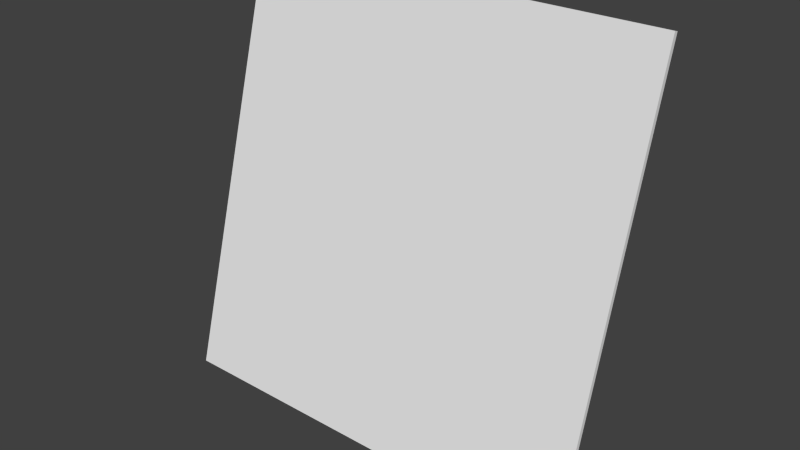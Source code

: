 # Source: glass.blend  (saved by Blender 2.71.0; exported with 4.5.12 LTS)
import bpy
from mathutils import Matrix  # noqa: F401  (used for matrix-valued properties, if any)

bpy.ops.wm.read_factory_settings(use_empty=True)
scene = bpy.context.scene
scene.name = 'Scene'

# ---- collections
col_collection_1 = bpy.data.collections.new('Collection 1'); scene.collection.children.link(col_collection_1)

# ---- materials (node trees are filled in below, after node groups)
mat_none = bpy.data.materials.new('None')
mat_none.alpha_threshold = 0.0
mat_none.use_transparent_shadow = False
mat_none.specular_color = (0.8, 0.8, 0.8)
mat_none.roughness = 0.5
mat_none.specular_intensity = 1.0
mat_none.line_color = (0.0, 0.0, 0.0, 1.0)

# ---- material node trees

# ---- world
world_world = bpy.data.worlds.new('World'); scene.world = world_world
world_world.color = (0.05088, 0.05088, 0.05088)
world_world.use_sun_shadow = False
world_world.sun_shadow_jitter_overblur = 0.0
world_world.cycles.sampling_method = 'MANUAL'
world_world.cycles.sample_map_resolution = 256

# ---- meshes
me_plane_plane_010 = bpy.data.meshes.new('Plane_Plane.010')
me_plane_plane_010.from_pydata([(-5.0, -0.4816, 0.1344), (-5.0, 9.15, -2.554), (5.0, 9.15, -2.554), (5.0, -0.4816, 0.1344), (-5.0, -0.4547, 0.2307), (5.0, -0.4547, 0.2307), (5.0, 9.177, -2.457), (-5.0, 9.177, -2.457)], [], [(0, 1, 2, 3), (4, 5, 6, 7), (2, 1, 7, 6), (3, 2, 6, 5), (0, 3, 5, 4), (1, 0, 4, 7)])
_uv = me_plane_plane_010.uv_layers.new(name='UVMap')
_uv.uv.foreach_set('vector', [0.0, 0.0, 1.0, 0.0, 1.0, 1.0, 0.0, 1.0, 0.0, 0.0, 1.0, 0.0, 1.0, 1.0, 0.0, 1.0, 0.0, 0.0, 1.0, 0.0, 1.0, 1.0, 0.0, 1.0, 0.0, 0.0, 1.0, 0.0, 1.0, 1.0, 0.0, 1.0, 0.0, 0.0, 1.0, 0.0, 1.0, 1.0, 0.0, 1.0, 0.0, 0.0, 1.0, 0.0, 1.0, 1.0, 0.0, 1.0])
me_plane_plane_010.materials.append(mat_none)
me_plane_plane_010.use_remesh_preserve_volume = False
me_plane_plane_010.use_remesh_preserve_attributes = False
me_plane_plane_010.use_mirror_vertex_groups = False
me_plane_plane_010.update()

# ---- objects
ob_plane_plane_010 = bpy.data.objects.new('Plane_Plane.010', me_plane_plane_010)

# ---- transforms, parenting, visibility, modifiers, constraints
ob_plane_plane_010.location = (0.0, 0.0, 0.0)
ob_plane_plane_010.rotation_euler = (1.571, -0.0, 0.0)
ob_plane_plane_010.lineart.crease_threshold = 0.0

# ---- collection membership
col_collection_1.objects.link(ob_plane_plane_010)

# ---- scene / render settings (as saved in the file)
scene.frame_start = 1; scene.frame_end = 250; scene.frame_set(1)
scene.render.engine = 'BLENDER_EEVEE_NEXT'
scene.render.resolution_percentage = 50
scene.render.dither_intensity = 0.0
scene.cycles.use_denoising = False
scene.cycles.samples = 10
scene.cycles.sampling_pattern = 'TABULATED_SOBOL'
scene.cycles.light_sampling_threshold = 0.0
scene.cycles.use_adaptive_sampling = False
scene.cycles.use_light_tree = False
scene.cycles.blur_glossy = 0.0
scene.cycles.volume_bounces = 1
scene.cycles.pixel_filter_type = 'GAUSSIAN'
scene.cycles.sample_clamp_indirect = 0.0
scene.view_settings.view_transform = 'Standard'
bpy.context.view_layer.update()

# ---- added for rendering (the .blend has no active camera and no usable light): camera, sun
cam_auto = bpy.data.cameras.new('AutoCamera')
cam_auto.lens = 50.0
cam_auto.sensor_width = 36.0
cam_auto.clip_end = 1000.0
ob_auto_camera = bpy.data.objects.new('AutoCamera', cam_auto)
scene.collection.objects.link(ob_auto_camera)
ob_auto_camera.location = (13.1188, -14.5812, 14.8429)
ob_auto_camera.rotation_euler = (1.09748, -7.21219e-08, 0.694738)
scene.camera = ob_auto_camera
light_auto_sun = bpy.data.lights.new('AutoSun', 'SUN')
light_auto_sun.energy = 3.0
light_auto_sun.angle = 0.0523599
ob_auto_sun = bpy.data.objects.new('AutoSun', light_auto_sun)
scene.collection.objects.link(ob_auto_sun)
ob_auto_sun.rotation_euler = (0.872665, 0.174533, 0.523599)
bpy.context.view_layer.update()
